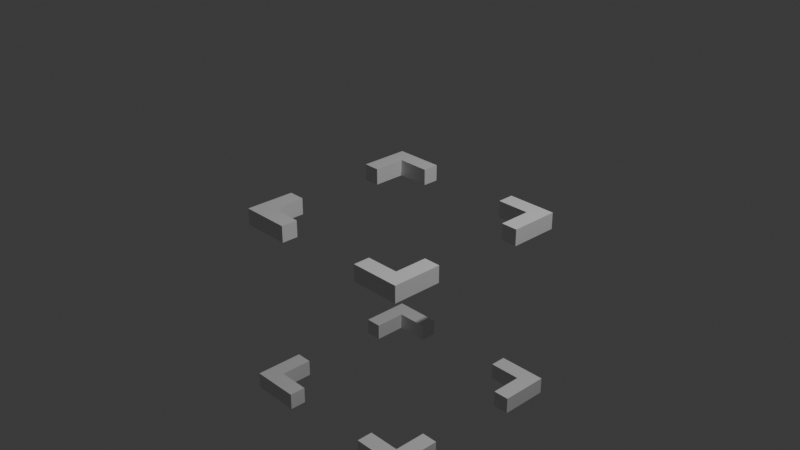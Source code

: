 # Source: tile_highligher.blend  (saved by Blender 4.4.30; exported with 4.5.12 LTS)
import bpy
from mathutils import Matrix  # noqa: F401  (used for matrix-valued properties, if any)

bpy.ops.wm.read_factory_settings(use_empty=True)
scene = bpy.context.scene
scene.name = 'Scene'

# ---- collections
col_collection = bpy.data.collections.new('Collection'); scene.collection.children.link(col_collection)

# ---- materials (node trees are filled in below, after node groups)
mat_material = bpy.data.materials.new('Material')
mat_material.alpha_threshold = 0.0
mat_material.roughness = 0.5
mat_material.line_color = (0.0, 0.0, 0.0, 1.0)

# ---- material node trees
mat_material.use_nodes = True; mat_material.node_tree.nodes.clear()
_N = mat_material.node_tree.nodes; _L = mat_material.node_tree.links
n0 = _N.new('ShaderNodeOutputMaterial'); n0.name = 'Material Output'; n0.location = (300, 300)
n1 = _N.new('ShaderNodeBsdfPrincipled'); n1.name = 'Principled BSDF'; n1.location = (10, 300)
n1.inputs[3].default_value = 1.45
_L.new(n1.outputs[0], n0.inputs[0])
n0.is_active_output = True

# ---- world
world_world = bpy.data.worlds.new('World'); scene.world = world_world
world_world.use_nodes = True; world_world.node_tree.nodes.clear()
_N = world_world.node_tree.nodes; _L = world_world.node_tree.links
n0 = _N.new('ShaderNodeOutputWorld'); n0.name = 'World Output'; n0.location = (300, 300)
n1 = _N.new('ShaderNodeBackground'); n1.name = 'Background'; n1.location = (10, 300)
n1.inputs[0].default_value = (0.05088, 0.05088, 0.05088, 1.0)
_L.new(n1.outputs[0], n0.inputs[0])
n0.is_active_output = True
world_world.color = (0.05088, 0.05088, 0.05088)
world_world.sun_shadow_jitter_overblur = 0.0

# ---- cameras
cam_camera = bpy.data.cameras.new('Camera')
cam_camera.clip_end = 100.0
cam_camera.ortho_scale = 7.314

# ---- lights
light_light = bpy.data.lights.new('Light', 'POINT')
light_light.energy = 1000.0
light_light.shadow_soft_size = 0.1

# ---- meshes
me_cube = bpy.data.meshes.new('Cube')
me_cube.from_pydata([(-0.8998, -0.8952, 0.09202), (-0.8998, -0.8952, -0.09202), (-0.8998, -1.079, 0.09202), (-0.8998, -1.079, -0.09202), (-1.084, -0.8952, 0.09202), (-1.084, -0.8952, -0.09202), (-1.084, -1.079, 0.09202), (-1.084, -1.079, -0.09202), (-0.8998, -0.5271, 0.09202), (-0.8998, -0.5271, -0.09202), (-1.084, -0.5271, 0.09202), (-1.084, -0.5271, -0.09202), (-0.5317, -0.8952, 0.09202), (-0.5317, -0.8952, -0.09202), (-0.5317, -1.079, 0.09202), (-0.5317, -1.079, -0.09202), (0.9095, -0.8952, 0.09202), (0.9095, -0.8952, -0.09202), (0.9095, -1.079, 0.09202), (0.9095, -1.079, -0.09202), (1.094, -0.8952, 0.09202), (1.094, -0.8952, -0.09202), (1.094, -1.079, 0.09202), (1.094, -1.079, -0.09202), (0.9095, -0.5271, 0.09202), (0.9095, -0.5271, -0.09202), (1.094, -0.5271, 0.09202), (1.094, -0.5271, -0.09202), (0.5414, -0.8952, 0.09202), (0.5414, -0.8952, -0.09202), (0.5414, -1.079, 0.09202), (0.5414, -1.079, -0.09202), (0.9095, 0.906, 0.09202), (0.9095, 0.906, -0.09202), (0.9095, 1.09, 0.09202), (0.9095, 1.09, -0.09202), (1.094, 0.906, 0.09202), (1.094, 0.906, -0.09202), (1.094, 1.09, 0.09202), (1.094, 1.09, -0.09202), (0.9095, 0.5379, 0.09202), (0.9095, 0.5379, -0.09202), (1.094, 0.5379, 0.09202), (1.094, 0.5379, -0.09202), (0.5414, 0.906, 0.09202), (0.5414, 0.906, -0.09202), (0.5414, 1.09, 0.09202), (0.5414, 1.09, -0.09202), (-0.9232, 0.906, 0.09202), (-0.9232, 0.906, -0.09202), (-0.9232, 1.09, 0.09202), (-0.9232, 1.09, -0.09202), (-1.107, 0.906, 0.09202), (-1.107, 0.906, -0.09202), (-1.107, 1.09, 0.09202), (-1.107, 1.09, -0.09202), (-0.9232, 0.5379, 0.09202), (-0.9232, 0.5379, -0.09202), (-1.107, 0.5379, 0.09202), (-1.107, 0.5379, -0.09202), (-0.5551, 0.906, 0.09202), (-0.5551, 0.906, -0.09202), (-0.5551, 1.09, 0.09202), (-0.5551, 1.09, -0.09202), (-0.8998, -0.8952, -1.908), (-0.8998, -0.8952, -2.092), (-0.8998, -1.079, -1.908), (-0.8998, -1.079, -2.092), (-1.084, -0.8952, -1.908), (-1.084, -0.8952, -2.092), (-1.084, -1.079, -1.908), (-1.084, -1.079, -2.092), (-0.8998, -0.5271, -1.908), (-0.8998, -0.5271, -2.092), (-1.084, -0.5271, -1.908), (-1.084, -0.5271, -2.092), (-0.5317, -0.8952, -1.908), (-0.5317, -0.8952, -2.092), (-0.5317, -1.079, -1.908), (-0.5317, -1.079, -2.092), (0.9095, -0.8952, -1.908), (0.9095, -0.8952, -2.092), (0.9095, -1.079, -1.908), (0.9095, -1.079, -2.092), (1.094, -0.8952, -1.908), (1.094, -0.8952, -2.092), (1.094, -1.079, -1.908), (1.094, -1.079, -2.092), (0.9095, -0.5271, -1.908), (0.9095, -0.5271, -2.092), (1.094, -0.5271, -1.908), (1.094, -0.5271, -2.092), (0.5414, -0.8952, -1.908), (0.5414, -0.8952, -2.092), (0.5414, -1.079, -1.908), (0.5414, -1.079, -2.092), (0.9095, 0.906, -1.908), (0.9095, 0.906, -2.092), (0.9095, 1.09, -1.908), (0.9095, 1.09, -2.092), (1.094, 0.906, -1.908), (1.094, 0.906, -2.092), (1.094, 1.09, -1.908), (1.094, 1.09, -2.092), (0.9095, 0.5379, -1.908), (0.9095, 0.5379, -2.092), (1.094, 0.5379, -1.908), (1.094, 0.5379, -2.092), (0.5414, 0.906, -1.908), (0.5414, 0.906, -2.092), (0.5414, 1.09, -1.908), (0.5414, 1.09, -2.092), (-0.9232, 0.906, -1.908), (-0.9232, 0.906, -2.092), (-0.9232, 1.09, -1.908), (-0.9232, 1.09, -2.092), (-1.107, 0.906, -1.908), (-1.107, 0.906, -2.092), (-1.107, 1.09, -1.908), (-1.107, 1.09, -2.092), (-0.9232, 0.5379, -1.908), (-0.9232, 0.5379, -2.092), (-1.107, 0.5379, -1.908), (-1.107, 0.5379, -2.092), (-0.5551, 0.906, -1.908), (-0.5551, 0.906, -2.092), (-0.5551, 1.09, -1.908), (-0.5551, 1.09, -2.092)], [], [(0, 4, 6, 2), (3, 2, 6, 7), (7, 6, 4, 5), (5, 1, 3, 7), (2, 3, 15, 14), (1, 5, 11, 9), (11, 10, 8, 9), (4, 0, 8, 10), (0, 1, 9, 8), (5, 4, 10, 11), (13, 12, 14, 15), (1, 0, 12, 13), (3, 1, 13, 15), (0, 2, 14, 12), (16, 20, 22, 18), (19, 18, 22, 23), (23, 22, 20, 21), (21, 17, 19, 23), (18, 19, 31, 30), (17, 21, 27, 25), (27, 26, 24, 25), (20, 16, 24, 26), (16, 17, 25, 24), (21, 20, 26, 27), (29, 28, 30, 31), (17, 16, 28, 29), (19, 17, 29, 31), (16, 18, 30, 28), (32, 36, 38, 34), (35, 34, 38, 39), (39, 38, 36, 37), (37, 33, 35, 39), (34, 35, 47, 46), (33, 37, 43, 41), (43, 42, 40, 41), (36, 32, 40, 42), (32, 33, 41, 40), (37, 36, 42, 43), (45, 44, 46, 47), (33, 32, 44, 45), (35, 33, 45, 47), (32, 34, 46, 44), (48, 52, 54, 50), (51, 50, 54, 55), (55, 54, 52, 53), (53, 49, 51, 55), (50, 51, 63, 62), (49, 53, 59, 57), (59, 58, 56, 57), (52, 48, 56, 58), (48, 49, 57, 56), (53, 52, 58, 59), (61, 60, 62, 63), (49, 48, 60, 61), (51, 49, 61, 63), (48, 50, 62, 60), (64, 68, 70, 66), (67, 66, 70, 71), (71, 70, 68, 69), (69, 65, 67, 71), (66, 67, 79, 78), (65, 69, 75, 73), (75, 74, 72, 73), (68, 64, 72, 74), (64, 65, 73, 72), (69, 68, 74, 75), (77, 76, 78, 79), (65, 64, 76, 77), (67, 65, 77, 79), (64, 66, 78, 76), (80, 84, 86, 82), (83, 82, 86, 87), (87, 86, 84, 85), (85, 81, 83, 87), (82, 83, 95, 94), (81, 85, 91, 89), (91, 90, 88, 89), (84, 80, 88, 90), (80, 81, 89, 88), (85, 84, 90, 91), (93, 92, 94, 95), (81, 80, 92, 93), (83, 81, 93, 95), (80, 82, 94, 92), (96, 100, 102, 98), (99, 98, 102, 103), (103, 102, 100, 101), (101, 97, 99, 103), (98, 99, 111, 110), (97, 101, 107, 105), (107, 106, 104, 105), (100, 96, 104, 106), (96, 97, 105, 104), (101, 100, 106, 107), (109, 108, 110, 111), (97, 96, 108, 109), (99, 97, 109, 111), (96, 98, 110, 108), (112, 116, 118, 114), (115, 114, 118, 119), (119, 118, 116, 117), (117, 113, 115, 119), (114, 115, 127, 126), (113, 117, 123, 121), (123, 122, 120, 121), (116, 112, 120, 122), (112, 113, 121, 120), (117, 116, 122, 123), (125, 124, 126, 127), (113, 112, 124, 125), (115, 113, 125, 127), (112, 114, 126, 124)])
_uv = me_cube.uv_layers.new(name='UVMap')
_uv.uv.foreach_set('vector', [0.625, 0.5, 0.875, 0.5, 0.875, 0.75, 0.625, 0.75, 0.375, 0.75, 0.625, 0.75, 0.625, 1.0, 0.375, 1.0, 0.375, 0.0, 0.625, 0.0, 0.625, 0.25, 0.375, 0.25, 0.125, 0.5, 0.375, 0.5, 0.375, 0.75, 0.125, 0.75, 0.625, 0.75, 0.375, 0.75, 0.375, 0.75, 0.625, 0.75, 0.375, 0.5, 0.125, 0.5, 0.125, 0.5, 0.375, 0.5, 0.375, 0.25, 0.625, 0.25, 0.625, 0.5, 0.375, 0.5, 0.875, 0.5, 0.625, 0.5, 0.625, 0.5, 0.875, 0.5, 0.625, 0.5, 0.375, 0.5, 0.375, 0.5, 0.625, 0.5, 0.375, 0.25, 0.625, 0.25, 0.625, 0.25, 0.375, 0.25, 0.375, 0.5, 0.625, 0.5, 0.625, 0.75, 0.375, 0.75, 0.375, 0.5, 0.625, 0.5, 0.625, 0.5, 0.375, 0.5, 0.375, 0.75, 0.375, 0.5, 0.375, 0.5, 0.375, 0.75, 0.625, 0.5, 0.625, 0.75, 0.625, 0.75, 0.625, 0.5, 0.625, 0.5, 0.875, 0.5, 0.875, 0.75, 0.625, 0.75, 0.375, 0.75, 0.625, 0.75, 0.625, 1.0, 0.375, 1.0, 0.375, 0.0, 0.625, 0.0, 0.625, 0.25, 0.375, 0.25, 0.125, 0.5, 0.375, 0.5, 0.375, 0.75, 0.125, 0.75, 0.625, 0.75, 0.375, 0.75, 0.375, 0.75, 0.625, 0.75, 0.375, 0.5, 0.125, 0.5, 0.125, 0.5, 0.375, 0.5, 0.375, 0.25, 0.625, 0.25, 0.625, 0.5, 0.375, 0.5, 0.875, 0.5, 0.625, 0.5, 0.625, 0.5, 0.875, 0.5, 0.625, 0.5, 0.375, 0.5, 0.375, 0.5, 0.625, 0.5, 0.375, 0.25, 0.625, 0.25, 0.625, 0.25, 0.375, 0.25, 0.375, 0.5, 0.625, 0.5, 0.625, 0.75, 0.375, 0.75, 0.375, 0.5, 0.625, 0.5, 0.625, 0.5, 0.375, 0.5, 0.375, 0.75, 0.375, 0.5, 0.375, 0.5, 0.375, 0.75, 0.625, 0.5, 0.625, 0.75, 0.625, 0.75, 0.625, 0.5, 0.625, 0.5, 0.875, 0.5, 0.875, 0.75, 0.625, 0.75, 0.375, 0.75, 0.625, 0.75, 0.625, 1.0, 0.375, 1.0, 0.375, 0.0, 0.625, 0.0, 0.625, 0.25, 0.375, 0.25, 0.125, 0.5, 0.375, 0.5, 0.375, 0.75, 0.125, 0.75, 0.625, 0.75, 0.375, 0.75, 0.375, 0.75, 0.625, 0.75, 0.375, 0.5, 0.125, 0.5, 0.125, 0.5, 0.375, 0.5, 0.375, 0.25, 0.625, 0.25, 0.625, 0.5, 0.375, 0.5, 0.875, 0.5, 0.625, 0.5, 0.625, 0.5, 0.875, 0.5, 0.625, 0.5, 0.375, 0.5, 0.375, 0.5, 0.625, 0.5, 0.375, 0.25, 0.625, 0.25, 0.625, 0.25, 0.375, 0.25, 0.375, 0.5, 0.625, 0.5, 0.625, 0.75, 0.375, 0.75, 0.375, 0.5, 0.625, 0.5, 0.625, 0.5, 0.375, 0.5, 0.375, 0.75, 0.375, 0.5, 0.375, 0.5, 0.375, 0.75, 0.625, 0.5, 0.625, 0.75, 0.625, 0.75, 0.625, 0.5, 0.625, 0.5, 0.875, 0.5, 0.875, 0.75, 0.625, 0.75, 0.375, 0.75, 0.625, 0.75, 0.625, 1.0, 0.375, 1.0, 0.375, 0.0, 0.625, 0.0, 0.625, 0.25, 0.375, 0.25, 0.125, 0.5, 0.375, 0.5, 0.375, 0.75, 0.125, 0.75, 0.625, 0.75, 0.375, 0.75, 0.375, 0.75, 0.625, 0.75, 0.375, 0.5, 0.125, 0.5, 0.125, 0.5, 0.375, 0.5, 0.375, 0.25, 0.625, 0.25, 0.625, 0.5, 0.375, 0.5, 0.875, 0.5, 0.625, 0.5, 0.625, 0.5, 0.875, 0.5, 0.625, 0.5, 0.375, 0.5, 0.375, 0.5, 0.625, 0.5, 0.375, 0.25, 0.625, 0.25, 0.625, 0.25, 0.375, 0.25, 0.375, 0.5, 0.625, 0.5, 0.625, 0.75, 0.375, 0.75, 0.375, 0.5, 0.625, 0.5, 0.625, 0.5, 0.375, 0.5, 0.375, 0.75, 0.375, 0.5, 0.375, 0.5, 0.375, 0.75, 0.625, 0.5, 0.625, 0.75, 0.625, 0.75, 0.625, 0.5, 0.625, 0.5, 0.875, 0.5, 0.875, 0.75, 0.625, 0.75, 0.375, 0.75, 0.625, 0.75, 0.625, 1.0, 0.375, 1.0, 0.375, 0.0, 0.625, 0.0, 0.625, 0.25, 0.375, 0.25, 0.125, 0.5, 0.375, 0.5, 0.375, 0.75, 0.125, 0.75, 0.625, 0.75, 0.375, 0.75, 0.375, 0.75, 0.625, 0.75, 0.375, 0.5, 0.125, 0.5, 0.125, 0.5, 0.375, 0.5, 0.375, 0.25, 0.625, 0.25, 0.625, 0.5, 0.375, 0.5, 0.875, 0.5, 0.625, 0.5, 0.625, 0.5, 0.875, 0.5, 0.625, 0.5, 0.375, 0.5, 0.375, 0.5, 0.625, 0.5, 0.375, 0.25, 0.625, 0.25, 0.625, 0.25, 0.375, 0.25, 0.375, 0.5, 0.625, 0.5, 0.625, 0.75, 0.375, 0.75, 0.375, 0.5, 0.625, 0.5, 0.625, 0.5, 0.375, 0.5, 0.375, 0.75, 0.375, 0.5, 0.375, 0.5, 0.375, 0.75, 0.625, 0.5, 0.625, 0.75, 0.625, 0.75, 0.625, 0.5, 0.625, 0.5, 0.875, 0.5, 0.875, 0.75, 0.625, 0.75, 0.375, 0.75, 0.625, 0.75, 0.625, 1.0, 0.375, 1.0, 0.375, 0.0, 0.625, 0.0, 0.625, 0.25, 0.375, 0.25, 0.125, 0.5, 0.375, 0.5, 0.375, 0.75, 0.125, 0.75, 0.625, 0.75, 0.375, 0.75, 0.375, 0.75, 0.625, 0.75, 0.375, 0.5, 0.125, 0.5, 0.125, 0.5, 0.375, 0.5, 0.375, 0.25, 0.625, 0.25, 0.625, 0.5, 0.375, 0.5, 0.875, 0.5, 0.625, 0.5, 0.625, 0.5, 0.875, 0.5, 0.625, 0.5, 0.375, 0.5, 0.375, 0.5, 0.625, 0.5, 0.375, 0.25, 0.625, 0.25, 0.625, 0.25, 0.375, 0.25, 0.375, 0.5, 0.625, 0.5, 0.625, 0.75, 0.375, 0.75, 0.375, 0.5, 0.625, 0.5, 0.625, 0.5, 0.375, 0.5, 0.375, 0.75, 0.375, 0.5, 0.375, 0.5, 0.375, 0.75, 0.625, 0.5, 0.625, 0.75, 0.625, 0.75, 0.625, 0.5, 0.625, 0.5, 0.875, 0.5, 0.875, 0.75, 0.625, 0.75, 0.375, 0.75, 0.625, 0.75, 0.625, 1.0, 0.375, 1.0, 0.375, 0.0, 0.625, 0.0, 0.625, 0.25, 0.375, 0.25, 0.125, 0.5, 0.375, 0.5, 0.375, 0.75, 0.125, 0.75, 0.625, 0.75, 0.375, 0.75, 0.375, 0.75, 0.625, 0.75, 0.375, 0.5, 0.125, 0.5, 0.125, 0.5, 0.375, 0.5, 0.375, 0.25, 0.625, 0.25, 0.625, 0.5, 0.375, 0.5, 0.875, 0.5, 0.625, 0.5, 0.625, 0.5, 0.875, 0.5, 0.625, 0.5, 0.375, 0.5, 0.375, 0.5, 0.625, 0.5, 0.375, 0.25, 0.625, 0.25, 0.625, 0.25, 0.375, 0.25, 0.375, 0.5, 0.625, 0.5, 0.625, 0.75, 0.375, 0.75, 0.375, 0.5, 0.625, 0.5, 0.625, 0.5, 0.375, 0.5, 0.375, 0.75, 0.375, 0.5, 0.375, 0.5, 0.375, 0.75, 0.625, 0.5, 0.625, 0.75, 0.625, 0.75, 0.625, 0.5, 0.625, 0.5, 0.875, 0.5, 0.875, 0.75, 0.625, 0.75, 0.375, 0.75, 0.625, 0.75, 0.625, 1.0, 0.375, 1.0, 0.375, 0.0, 0.625, 0.0, 0.625, 0.25, 0.375, 0.25, 0.125, 0.5, 0.375, 0.5, 0.375, 0.75, 0.125, 0.75, 0.625, 0.75, 0.375, 0.75, 0.375, 0.75, 0.625, 0.75, 0.375, 0.5, 0.125, 0.5, 0.125, 0.5, 0.375, 0.5, 0.375, 0.25, 0.625, 0.25, 0.625, 0.5, 0.375, 0.5, 0.875, 0.5, 0.625, 0.5, 0.625, 0.5, 0.875, 0.5, 0.625, 0.5, 0.375, 0.5, 0.375, 0.5, 0.625, 0.5, 0.375, 0.25, 0.625, 0.25, 0.625, 0.25, 0.375, 0.25, 0.375, 0.5, 0.625, 0.5, 0.625, 0.75, 0.375, 0.75, 0.375, 0.5, 0.625, 0.5, 0.625, 0.5, 0.375, 0.5, 0.375, 0.75, 0.375, 0.5, 0.375, 0.5, 0.375, 0.75, 0.625, 0.5, 0.625, 0.75, 0.625, 0.75, 0.625, 0.5])
me_cube.materials.append(mat_material)
me_cube.use_mirror_vertex_groups = False
me_cube.update()

# ---- objects
ob_cube = bpy.data.objects.new('Cube', me_cube)
ob_light = bpy.data.objects.new('Light', light_light)
ob_camera = bpy.data.objects.new('Camera', cam_camera)

# ---- transforms, parenting, visibility, modifiers, constraints
ob_cube.location = (0.0, 0.0, 0.0)
ob_cube.lock_rotations_4d = False
ob_cube.empty_display_type = 'ARROWS'
ob_cube.lineart.crease_threshold = 0.0
_m = ob_cube.modifiers.new('Triangulate', 'TRIANGULATE')
ob_light.location = (4.076, 1.005, 5.904)
ob_light.rotation_euler = (0.6503, 0.05522, 1.866)
ob_light.lock_rotations_4d = False
ob_light.empty_display_type = 'ARROWS'
ob_light.color = (0.0, 0.0, 0.0, 0.0)
ob_light.lineart.crease_threshold = 0.0
ob_camera.location = (7.359, -6.926, 4.958)
ob_camera.rotation_euler = (1.109, 0.0, 0.8149)
ob_camera.lock_rotations_4d = False
ob_camera.empty_display_type = 'ARROWS'
ob_camera.color = (0.0, 0.0, 0.0, 0.0)
ob_camera.display_type = 'WIRE'
ob_camera.lineart.crease_threshold = 0.0

# ---- collection membership
col_collection.objects.link(ob_cube)
col_collection.objects.link(ob_light)
col_collection.objects.link(ob_camera)

# ---- scene / render settings (as saved in the file)
scene.camera = ob_camera
scene.frame_start = 1; scene.frame_end = 250; scene.frame_set(1)
scene.render.engine = 'BLENDER_EEVEE_NEXT'
bpy.context.view_layer.update()
